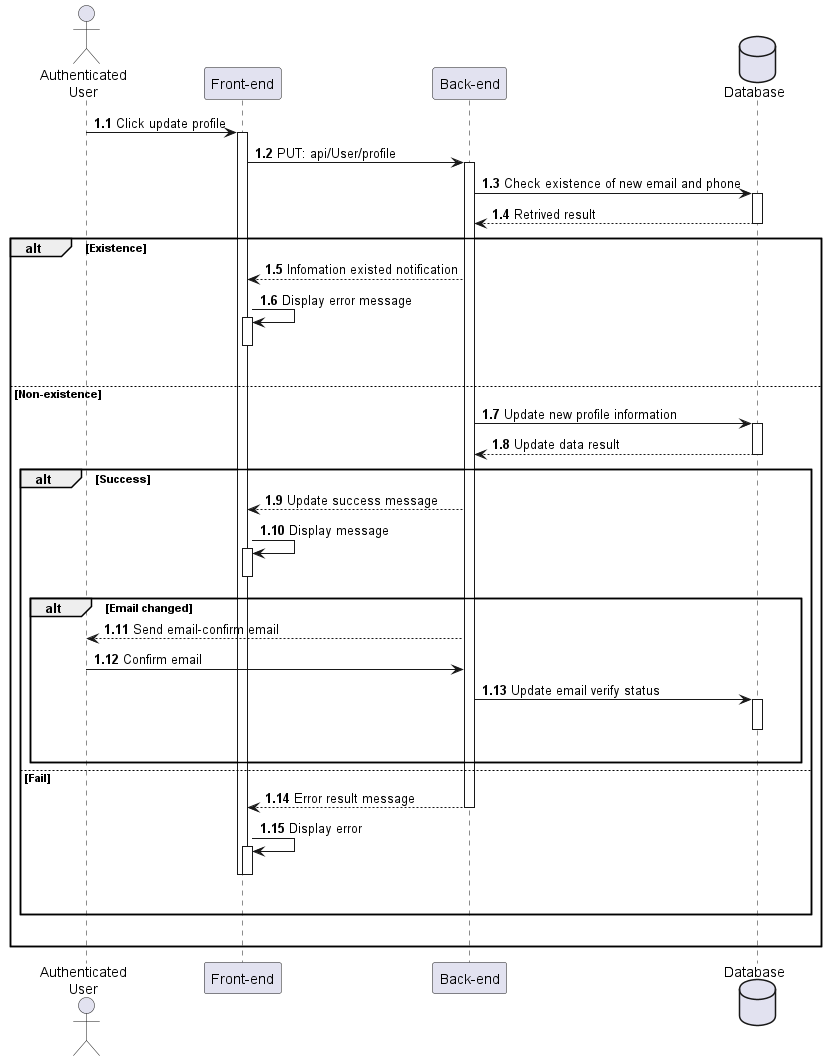

The diagram above was rendered by PlantUML. Its source (embedded in the PNG):
@startuml UpdateProfile
actor "Authenticated\nUser" as user
participant "Front-end" as client
participant "Back-end" as server 
database "Database" as db

autonumber 1.1 "<b>0:"

user -> client++ : Click update profile
client -> server++ : PUT: api/User/profile
server -> db++ : Check existence of new email and phone
db --> server : Retrived result
deactivate

alt Existence
    server --> client : Infomation existed notification
    client -> client++ : Display error message
    deactivate 
    |||
else Non-existence
    server -> db++ : Update new profile information
    db --> server : Update data result
    deactivate

    alt Success
        server --> client : Update success message
        client -> client++ : Display message
        deactivate

        alt Email changed
            server --> user : Send email-confirm email
            user -> server : Confirm email
            server -> db++ : Update email verify status
            deactivate
            |||
        end

    else Fail
        server --> client : Error result message
        deactivate
        client -> client++ : Display error
        deactivate
        deactivate
        |||
    end

    |||
end 
@enduml